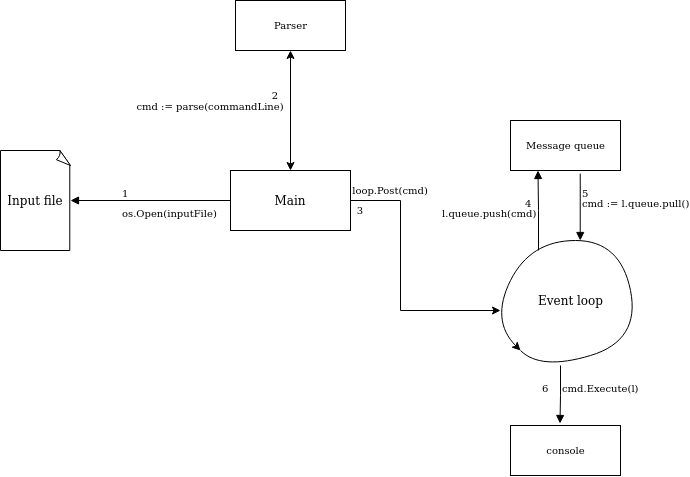

The diagram above was exported from draw.io. Its source (the exported page's mxGraphModel, read from the mxfile embedded in the PNG):
<mxGraphModel dx="552" dy="1412" grid="1" gridSize="10" guides="1" tooltips="1" connect="1" arrows="1" fold="1" page="1" pageScale="1" pageWidth="850" pageHeight="1100" math="0" shadow="0">
  <root>
    <mxCell id="0" />
    <mxCell id="1" parent="0" />
    <mxCell id="V2I3_iGdWIXKbBNenxSL-4" value="" style="group" parent="1" vertex="1" connectable="0">
      <mxGeometry x="120" y="120" width="70" height="100" as="geometry" />
    </mxCell>
    <mxCell id="V2I3_iGdWIXKbBNenxSL-1" value="" style="whiteSpace=wrap;html=1;shape=mxgraph.basic.document" parent="V2I3_iGdWIXKbBNenxSL-4" vertex="1">
      <mxGeometry width="70" height="100" as="geometry" />
    </mxCell>
    <mxCell id="V2I3_iGdWIXKbBNenxSL-2" value="Input file" style="text;html=1;strokeColor=none;fillColor=none;align=center;verticalAlign=middle;whiteSpace=wrap;rounded=0;" parent="V2I3_iGdWIXKbBNenxSL-4" vertex="1">
      <mxGeometry y="35" width="70" height="30" as="geometry" />
    </mxCell>
    <mxCell id="V2I3_iGdWIXKbBNenxSL-10" value="" style="group" parent="1" vertex="1" connectable="0">
      <mxGeometry x="610" y="210" width="150" height="130" as="geometry" />
    </mxCell>
    <mxCell id="V2I3_iGdWIXKbBNenxSL-5" value="" style="curved=1;endArrow=classic;html=1;rounded=0;" parent="V2I3_iGdWIXKbBNenxSL-10" edge="1">
      <mxGeometry width="50" height="50" relative="1" as="geometry">
        <mxPoint x="30" y="110" as="sourcePoint" />
        <mxPoint x="30" y="110" as="targetPoint" />
        <Array as="points">
          <mxPoint x="50" y="130" />
          <mxPoint x="150" y="100" />
          <mxPoint x="130" />
          <mxPoint x="40" />
          <mxPoint y="80" />
        </Array>
      </mxGeometry>
    </mxCell>
    <mxCell id="V2I3_iGdWIXKbBNenxSL-8" value="Event loop" style="text;html=1;align=center;verticalAlign=middle;resizable=0;points=[];autosize=1;strokeColor=none;fillColor=none;" parent="V2I3_iGdWIXKbBNenxSL-10" vertex="1">
      <mxGeometry x="40" y="50" width="80" height="20" as="geometry" />
    </mxCell>
    <mxCell id="V2I3_iGdWIXKbBNenxSL-13" value="" style="group" parent="1" vertex="1" connectable="0">
      <mxGeometry x="350" y="140" width="120" height="60" as="geometry" />
    </mxCell>
    <mxCell id="V2I3_iGdWIXKbBNenxSL-11" value="" style="rounded=0;whiteSpace=wrap;html=1;" parent="V2I3_iGdWIXKbBNenxSL-13" vertex="1">
      <mxGeometry width="120" height="60" as="geometry" />
    </mxCell>
    <mxCell id="V2I3_iGdWIXKbBNenxSL-12" value="Main" style="text;html=1;strokeColor=none;fillColor=none;align=center;verticalAlign=middle;whiteSpace=wrap;rounded=0;" parent="V2I3_iGdWIXKbBNenxSL-13" vertex="1">
      <mxGeometry x="30" y="15" width="60" height="30" as="geometry" />
    </mxCell>
    <mxCell id="V2I3_iGdWIXKbBNenxSL-17" value="os.Open(inputFile)" style="endArrow=block;endFill=1;html=1;edgeStyle=orthogonalEdgeStyle;align=left;verticalAlign=top;rounded=0;fontSize=10;exitX=0;exitY=0.5;exitDx=0;exitDy=0;entryX=1;entryY=0.5;entryDx=0;entryDy=0;" parent="1" source="V2I3_iGdWIXKbBNenxSL-11" target="V2I3_iGdWIXKbBNenxSL-2" edge="1">
      <mxGeometry x="0.375" relative="1" as="geometry">
        <mxPoint x="280" y="160" as="sourcePoint" />
        <mxPoint x="440" y="160" as="targetPoint" />
        <mxPoint as="offset" />
      </mxGeometry>
    </mxCell>
    <mxCell id="V2I3_iGdWIXKbBNenxSL-18" value="1" style="edgeLabel;resizable=0;html=1;align=left;verticalAlign=bottom;fontSize=10;" parent="V2I3_iGdWIXKbBNenxSL-17" connectable="0" vertex="1">
      <mxGeometry x="-1" relative="1" as="geometry">
        <mxPoint x="-110" as="offset" />
      </mxGeometry>
    </mxCell>
    <mxCell id="V2I3_iGdWIXKbBNenxSL-21" value="&lt;div&gt;Parser&lt;/div&gt;" style="html=1;fontSize=10;" parent="1" vertex="1">
      <mxGeometry x="355" y="-30" width="110" height="50" as="geometry" />
    </mxCell>
    <mxCell id="V2I3_iGdWIXKbBNenxSL-31" value="&lt;span class=&quot;pl-s1&quot;&gt;l&lt;/span&gt;.&lt;span class=&quot;pl-c1&quot;&gt;queue&lt;/span&gt;.&lt;span class=&quot;pl-en&quot;&gt;&lt;span class=&quot;pl-token&quot;&gt;push&lt;/span&gt;&lt;/span&gt;(&lt;span class=&quot;pl-s1&quot;&gt;cmd&lt;/span&gt;)" style="endArrow=block;endFill=1;html=1;edgeStyle=orthogonalEdgeStyle;align=left;verticalAlign=top;rounded=0;fontSize=10;entryX=0.25;entryY=1;entryDx=0;entryDy=0;" parent="1" edge="1" target="V2I3_iGdWIXKbBNenxSL-36">
      <mxGeometry x="0.2555" y="98" relative="1" as="geometry">
        <mxPoint x="658" y="220" as="sourcePoint" />
        <mxPoint x="685" y="90" as="targetPoint" />
        <mxPoint as="offset" />
      </mxGeometry>
    </mxCell>
    <mxCell id="V2I3_iGdWIXKbBNenxSL-32" value="4" style="edgeLabel;resizable=0;html=1;align=left;verticalAlign=bottom;fontSize=10;" parent="V2I3_iGdWIXKbBNenxSL-31" connectable="0" vertex="1">
      <mxGeometry x="-1" relative="1" as="geometry">
        <mxPoint x="-15" y="-40" as="offset" />
      </mxGeometry>
    </mxCell>
    <mxCell id="V2I3_iGdWIXKbBNenxSL-33" value="console" style="html=1;fontSize=10;" parent="1" vertex="1">
      <mxGeometry x="630" y="395" width="110" height="50" as="geometry" />
    </mxCell>
    <mxCell id="V2I3_iGdWIXKbBNenxSL-34" value="&lt;span class=&quot;pl-s1&quot;&gt;cmd&lt;/span&gt;.&lt;span class=&quot;pl-en&quot;&gt;&lt;span class=&quot;pl-token&quot;&gt;Execute&lt;/span&gt;&lt;/span&gt;(&lt;span class=&quot;pl-s1&quot;&gt;l&lt;/span&gt;)" style="endArrow=block;endFill=1;html=1;edgeStyle=orthogonalEdgeStyle;align=left;verticalAlign=top;rounded=0;fontSize=10;entryX=0.45;entryY=-0.04;entryDx=0;entryDy=0;entryPerimeter=0;" parent="1" target="V2I3_iGdWIXKbBNenxSL-33" edge="1">
      <mxGeometry x="-0.6581" relative="1" as="geometry">
        <mxPoint x="680" y="335" as="sourcePoint" />
        <mxPoint x="590" y="325" as="targetPoint" />
        <mxPoint as="offset" />
      </mxGeometry>
    </mxCell>
    <mxCell id="V2I3_iGdWIXKbBNenxSL-35" value="6" style="edgeLabel;resizable=0;html=1;align=left;verticalAlign=bottom;fontSize=10;" parent="V2I3_iGdWIXKbBNenxSL-34" connectable="0" vertex="1">
      <mxGeometry x="-1" relative="1" as="geometry">
        <mxPoint x="-20" y="30" as="offset" />
      </mxGeometry>
    </mxCell>
    <mxCell id="V2I3_iGdWIXKbBNenxSL-36" value="Message queue" style="html=1;fontSize=10;" parent="1" vertex="1">
      <mxGeometry x="630" y="90" width="110" height="50" as="geometry" />
    </mxCell>
    <mxCell id="V2I3_iGdWIXKbBNenxSL-37" value="&lt;span class=&quot;pl-s1&quot;&gt;cmd&lt;/span&gt; &lt;span class=&quot;pl-c1&quot;&gt;:=&lt;/span&gt; &lt;span class=&quot;pl-s1&quot;&gt;l&lt;/span&gt;.&lt;span class=&quot;pl-c1&quot;&gt;queue&lt;/span&gt;.&lt;span class=&quot;pl-en&quot;&gt;&lt;span class=&quot;pl-token&quot;&gt;pull&lt;/span&gt;&lt;/span&gt;()" style="endArrow=block;endFill=1;html=1;edgeStyle=orthogonalEdgeStyle;align=left;verticalAlign=top;rounded=0;fontSize=10;exitX=0.634;exitY=1.063;exitDx=0;exitDy=0;exitPerimeter=0;" parent="1" edge="1" source="V2I3_iGdWIXKbBNenxSL-36">
      <mxGeometry x="-0.498" relative="1" as="geometry">
        <mxPoint x="685" y="210" as="sourcePoint" />
        <mxPoint x="700" y="210" as="targetPoint" />
        <mxPoint as="offset" />
        <Array as="points">
          <mxPoint x="700" y="210" />
        </Array>
      </mxGeometry>
    </mxCell>
    <mxCell id="V2I3_iGdWIXKbBNenxSL-38" value="5" style="edgeLabel;resizable=0;html=1;align=left;verticalAlign=bottom;fontSize=10;" parent="V2I3_iGdWIXKbBNenxSL-37" connectable="0" vertex="1">
      <mxGeometry x="-1" relative="1" as="geometry">
        <mxPoint y="27" as="offset" />
      </mxGeometry>
    </mxCell>
    <mxCell id="ebrDPmmljFKkvjibyLeh-1" value="" style="endArrow=classic;startArrow=classic;html=1;rounded=0;entryX=0.5;entryY=1;entryDx=0;entryDy=0;exitX=0.5;exitY=0;exitDx=0;exitDy=0;" edge="1" parent="1" source="V2I3_iGdWIXKbBNenxSL-11" target="V2I3_iGdWIXKbBNenxSL-21">
      <mxGeometry width="50" height="50" relative="1" as="geometry">
        <mxPoint x="390" y="220" as="sourcePoint" />
        <mxPoint x="440" y="170" as="targetPoint" />
      </mxGeometry>
    </mxCell>
    <mxCell id="ebrDPmmljFKkvjibyLeh-2" value="&lt;font style=&quot;font-size: 10px&quot;&gt;cmd := parse(commandLine)&lt;/font&gt;" style="text;html=1;strokeColor=none;fillColor=none;align=center;verticalAlign=middle;whiteSpace=wrap;rounded=0;" vertex="1" parent="1">
      <mxGeometry x="250" y="60" width="160" height="30" as="geometry" />
    </mxCell>
    <mxCell id="ebrDPmmljFKkvjibyLeh-3" value="2" style="text;html=1;strokeColor=none;fillColor=none;align=center;verticalAlign=middle;whiteSpace=wrap;rounded=0;fontSize=10;" vertex="1" parent="1">
      <mxGeometry x="365" y="50" width="60" height="30" as="geometry" />
    </mxCell>
    <mxCell id="ebrDPmmljFKkvjibyLeh-4" value="" style="endArrow=classic;html=1;rounded=0;fontSize=10;exitX=1;exitY=0.5;exitDx=0;exitDy=0;" edge="1" parent="1" source="V2I3_iGdWIXKbBNenxSL-11">
      <mxGeometry width="50" height="50" relative="1" as="geometry">
        <mxPoint x="490" y="250" as="sourcePoint" />
        <mxPoint x="620" y="280" as="targetPoint" />
        <Array as="points">
          <mxPoint x="520" y="170" />
          <mxPoint x="520" y="280" />
        </Array>
      </mxGeometry>
    </mxCell>
    <mxCell id="ebrDPmmljFKkvjibyLeh-5" value="3" style="text;html=1;strokeColor=none;fillColor=none;align=center;verticalAlign=middle;whiteSpace=wrap;rounded=0;fontSize=10;" vertex="1" parent="1">
      <mxGeometry x="470" y="170" width="20" height="20" as="geometry" />
    </mxCell>
    <mxCell id="ebrDPmmljFKkvjibyLeh-6" value="&lt;span class=&quot;pl-s1&quot;&gt;loop&lt;/span&gt;.&lt;span class=&quot;pl-en&quot;&gt;&lt;span class=&quot;pl-token&quot;&gt;Post&lt;/span&gt;&lt;/span&gt;(&lt;span class=&quot;pl-s1&quot;&gt;cmd&lt;/span&gt;)" style="text;html=1;strokeColor=none;fillColor=none;align=center;verticalAlign=middle;whiteSpace=wrap;rounded=0;fontSize=10;" vertex="1" parent="1">
      <mxGeometry x="480" y="150" width="60" height="20" as="geometry" />
    </mxCell>
  </root>
</mxGraphModel>